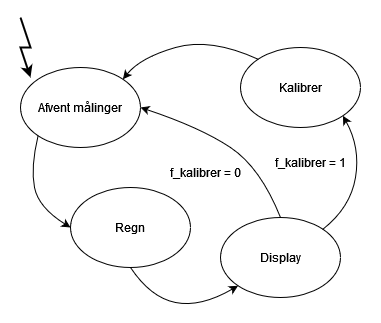

The diagram above was exported from draw.io. Its source (the exported page's mxGraphModel, read from the mxfile embedded in the PNG):
<mxGraphModel dx="1422" dy="765" grid="1" gridSize="10" guides="1" tooltips="1" connect="1" arrows="1" fold="1" page="1" pageScale="1" pageWidth="1169" pageHeight="827" math="0" shadow="0">
  <root>
    <mxCell id="0" />
    <mxCell id="1" parent="0" />
    <mxCell id="2_D2CasYSpANhscNkhW9-2" value="start" style="rounded=1;whiteSpace=wrap;html=1;" vertex="1" parent="1">
      <mxGeometry x="285" y="50" width="50" height="30" as="geometry" />
    </mxCell>
    <mxCell id="2_D2CasYSpANhscNkhW9-3" value="&lt;div&gt;Initialiser&lt;/div&gt;&lt;div&gt;globale variable&lt;/div&gt;&lt;div&gt;og drivere&lt;br&gt;&lt;/div&gt;" style="rounded=0;whiteSpace=wrap;html=1;" vertex="1" parent="1">
      <mxGeometry x="250" y="120" width="120" height="60" as="geometry" />
    </mxCell>
    <mxCell id="2_D2CasYSpANhscNkhW9-4" value="&lt;div&gt;Main&lt;/div&gt;&lt;div&gt;While()&lt;br&gt;&lt;/div&gt;" style="rounded=0;whiteSpace=wrap;html=1;" vertex="1" parent="1">
      <mxGeometry x="250" y="220" width="120" height="60" as="geometry" />
    </mxCell>
    <mxCell id="2_D2CasYSpANhscNkhW9-5" value="" style="endArrow=classic;html=1;rounded=0;exitX=0.5;exitY=1;exitDx=0;exitDy=0;entryX=0.5;entryY=0;entryDx=0;entryDy=0;" edge="1" parent="1" source="2_D2CasYSpANhscNkhW9-2" target="2_D2CasYSpANhscNkhW9-3">
      <mxGeometry width="50" height="50" relative="1" as="geometry">
        <mxPoint x="405" y="210" as="sourcePoint" />
        <mxPoint x="455" y="160" as="targetPoint" />
      </mxGeometry>
    </mxCell>
    <mxCell id="2_D2CasYSpANhscNkhW9-6" value="" style="endArrow=classic;html=1;rounded=0;exitX=0.5;exitY=1;exitDx=0;exitDy=0;" edge="1" parent="1" source="2_D2CasYSpANhscNkhW9-3" target="2_D2CasYSpANhscNkhW9-4">
      <mxGeometry width="50" height="50" relative="1" as="geometry">
        <mxPoint x="405" y="210" as="sourcePoint" />
        <mxPoint x="455" y="160" as="targetPoint" />
      </mxGeometry>
    </mxCell>
    <mxCell id="2_D2CasYSpANhscNkhW9-7" value="Afvent måling" style="rounded=1;whiteSpace=wrap;html=1;" vertex="1" parent="1">
      <mxGeometry x="345" y="414" width="120" height="60" as="geometry" />
    </mxCell>
    <mxCell id="2_D2CasYSpANhscNkhW9-8" value="Regn" style="rounded=1;whiteSpace=wrap;html=1;" vertex="1" parent="1">
      <mxGeometry x="345" y="480" width="120" height="60" as="geometry" />
    </mxCell>
    <mxCell id="2_D2CasYSpANhscNkhW9-9" value="&lt;div&gt;Tilstandsmaskine&lt;/div&gt;&lt;div&gt;(switch-case)&lt;br&gt;&lt;/div&gt;" style="rounded=0;whiteSpace=wrap;html=1;" vertex="1" parent="1">
      <mxGeometry x="250" y="320" width="120" height="60" as="geometry" />
    </mxCell>
    <mxCell id="2_D2CasYSpANhscNkhW9-10" value="" style="endArrow=classic;html=1;rounded=0;exitX=0.5;exitY=1;exitDx=0;exitDy=0;entryX=0;entryY=0.5;entryDx=0;entryDy=0;" edge="1" parent="1" source="2_D2CasYSpANhscNkhW9-9" target="2_D2CasYSpANhscNkhW9-7">
      <mxGeometry width="50" height="50" relative="1" as="geometry">
        <mxPoint x="405" y="450" as="sourcePoint" />
        <mxPoint x="455" y="400" as="targetPoint" />
        <Array as="points">
          <mxPoint x="310" y="444" />
        </Array>
      </mxGeometry>
    </mxCell>
    <mxCell id="2_D2CasYSpANhscNkhW9-11" value="" style="endArrow=classic;html=1;rounded=0;entryX=0;entryY=0.5;entryDx=0;entryDy=0;exitX=0.5;exitY=1;exitDx=0;exitDy=0;" edge="1" parent="1" source="2_D2CasYSpANhscNkhW9-9" target="2_D2CasYSpANhscNkhW9-8">
      <mxGeometry width="50" height="50" relative="1" as="geometry">
        <mxPoint x="305" y="450" as="sourcePoint" />
        <mxPoint x="455" y="400" as="targetPoint" />
        <Array as="points">
          <mxPoint x="310" y="510" />
        </Array>
      </mxGeometry>
    </mxCell>
    <mxCell id="2_D2CasYSpANhscNkhW9-12" value="Display" style="rounded=1;whiteSpace=wrap;html=1;" vertex="1" parent="1">
      <mxGeometry x="345" y="550" width="120" height="60" as="geometry" />
    </mxCell>
    <mxCell id="2_D2CasYSpANhscNkhW9-13" value="Kalibrer" style="rounded=1;whiteSpace=wrap;html=1;" vertex="1" parent="1">
      <mxGeometry x="345" y="620" width="120" height="60" as="geometry" />
    </mxCell>
    <mxCell id="2_D2CasYSpANhscNkhW9-16" value="" style="endArrow=classic;html=1;rounded=0;entryX=0;entryY=0.5;entryDx=0;entryDy=0;exitX=0.5;exitY=1;exitDx=0;exitDy=0;" edge="1" parent="1" source="2_D2CasYSpANhscNkhW9-9" target="2_D2CasYSpANhscNkhW9-13">
      <mxGeometry width="50" height="50" relative="1" as="geometry">
        <mxPoint x="405" y="540" as="sourcePoint" />
        <mxPoint x="455" y="490" as="targetPoint" />
        <Array as="points">
          <mxPoint x="310" y="650" />
        </Array>
      </mxGeometry>
    </mxCell>
    <mxCell id="2_D2CasYSpANhscNkhW9-17" value="" style="endArrow=classic;html=1;rounded=0;exitX=0.5;exitY=1;exitDx=0;exitDy=0;entryX=0;entryY=0.5;entryDx=0;entryDy=0;" edge="1" parent="1" source="2_D2CasYSpANhscNkhW9-9" target="2_D2CasYSpANhscNkhW9-12">
      <mxGeometry width="50" height="50" relative="1" as="geometry">
        <mxPoint x="405" y="540" as="sourcePoint" />
        <mxPoint x="455" y="490" as="targetPoint" />
        <Array as="points">
          <mxPoint x="310" y="580" />
        </Array>
      </mxGeometry>
    </mxCell>
    <mxCell id="2_D2CasYSpANhscNkhW9-18" value="" style="endArrow=classic;html=1;rounded=0;entryX=1;entryY=0.5;entryDx=0;entryDy=0;exitX=1;exitY=0.5;exitDx=0;exitDy=0;" edge="1" parent="1" source="2_D2CasYSpANhscNkhW9-13" target="2_D2CasYSpANhscNkhW9-9">
      <mxGeometry width="50" height="50" relative="1" as="geometry">
        <mxPoint x="485" y="350" as="sourcePoint" />
        <mxPoint x="455" y="490" as="targetPoint" />
        <Array as="points">
          <mxPoint x="495" y="650" />
          <mxPoint x="495" y="350" />
        </Array>
      </mxGeometry>
    </mxCell>
    <mxCell id="2_D2CasYSpANhscNkhW9-19" value="" style="endArrow=none;html=1;rounded=0;exitX=1;exitY=0.5;exitDx=0;exitDy=0;" edge="1" parent="1" source="2_D2CasYSpANhscNkhW9-7">
      <mxGeometry width="50" height="50" relative="1" as="geometry">
        <mxPoint x="405" y="540" as="sourcePoint" />
        <mxPoint x="495" y="444" as="targetPoint" />
      </mxGeometry>
    </mxCell>
    <mxCell id="2_D2CasYSpANhscNkhW9-20" value="" style="endArrow=none;html=1;rounded=0;exitX=1;exitY=0.5;exitDx=0;exitDy=0;" edge="1" parent="1" source="2_D2CasYSpANhscNkhW9-8">
      <mxGeometry width="50" height="50" relative="1" as="geometry">
        <mxPoint x="405" y="540" as="sourcePoint" />
        <mxPoint x="495" y="510" as="targetPoint" />
      </mxGeometry>
    </mxCell>
    <mxCell id="2_D2CasYSpANhscNkhW9-21" value="" style="endArrow=none;html=1;rounded=0;exitX=1;exitY=0.5;exitDx=0;exitDy=0;" edge="1" parent="1" source="2_D2CasYSpANhscNkhW9-12">
      <mxGeometry width="50" height="50" relative="1" as="geometry">
        <mxPoint x="405" y="540" as="sourcePoint" />
        <mxPoint x="495" y="580" as="targetPoint" />
      </mxGeometry>
    </mxCell>
    <mxCell id="2_D2CasYSpANhscNkhW9-22" value="" style="endArrow=classic;html=1;rounded=0;entryX=0.5;entryY=0;entryDx=0;entryDy=0;exitX=0.5;exitY=1;exitDx=0;exitDy=0;" edge="1" parent="1" source="2_D2CasYSpANhscNkhW9-4" target="2_D2CasYSpANhscNkhW9-9">
      <mxGeometry width="50" height="50" relative="1" as="geometry">
        <mxPoint x="405" y="450" as="sourcePoint" />
        <mxPoint x="455" y="400" as="targetPoint" />
      </mxGeometry>
    </mxCell>
    <mxCell id="2_D2CasYSpANhscNkhW9-23" value="Afvent målinger" style="ellipse;whiteSpace=wrap;html=1;" vertex="1" parent="1">
      <mxGeometry x="640" y="120" width="120" height="80" as="geometry" />
    </mxCell>
    <mxCell id="2_D2CasYSpANhscNkhW9-24" value="Regn" style="ellipse;whiteSpace=wrap;html=1;" vertex="1" parent="1">
      <mxGeometry x="690" y="240" width="120" height="80" as="geometry" />
    </mxCell>
    <mxCell id="2_D2CasYSpANhscNkhW9-25" value="Display" style="ellipse;whiteSpace=wrap;html=1;" vertex="1" parent="1">
      <mxGeometry x="840" y="270" width="120" height="80" as="geometry" />
    </mxCell>
    <mxCell id="2_D2CasYSpANhscNkhW9-26" value="Kalibrer" style="ellipse;whiteSpace=wrap;html=1;" vertex="1" parent="1">
      <mxGeometry x="860" y="100" width="120" height="80" as="geometry" />
    </mxCell>
    <mxCell id="2_D2CasYSpANhscNkhW9-27" value="" style="curved=1;endArrow=classic;html=1;rounded=0;entryX=0;entryY=0.5;entryDx=0;entryDy=0;exitX=0;exitY=1;exitDx=0;exitDy=0;" edge="1" parent="1" source="2_D2CasYSpANhscNkhW9-23" target="2_D2CasYSpANhscNkhW9-24">
      <mxGeometry width="50" height="50" relative="1" as="geometry">
        <mxPoint x="660" y="190" as="sourcePoint" />
        <mxPoint x="700" y="320" as="targetPoint" />
        <Array as="points">
          <mxPoint x="650" y="220" />
          <mxPoint x="658" y="260" />
        </Array>
      </mxGeometry>
    </mxCell>
    <mxCell id="2_D2CasYSpANhscNkhW9-28" value="" style="curved=1;endArrow=classic;html=1;rounded=0;entryX=0;entryY=1;entryDx=0;entryDy=0;exitX=0.5;exitY=1;exitDx=0;exitDy=0;" edge="1" parent="1" source="2_D2CasYSpANhscNkhW9-24" target="2_D2CasYSpANhscNkhW9-25">
      <mxGeometry width="50" height="50" relative="1" as="geometry">
        <mxPoint x="750" y="390" as="sourcePoint" />
        <mxPoint x="800" y="340" as="targetPoint" />
        <Array as="points">
          <mxPoint x="770" y="350" />
          <mxPoint x="820" y="360" />
        </Array>
      </mxGeometry>
    </mxCell>
    <mxCell id="2_D2CasYSpANhscNkhW9-29" value="" style="curved=1;endArrow=classic;html=1;rounded=0;entryX=1;entryY=0.5;entryDx=0;entryDy=0;exitX=0.5;exitY=0;exitDx=0;exitDy=0;" edge="1" parent="1" source="2_D2CasYSpANhscNkhW9-25" target="2_D2CasYSpANhscNkhW9-23">
      <mxGeometry width="50" height="50" relative="1" as="geometry">
        <mxPoint x="750" y="390" as="sourcePoint" />
        <mxPoint x="800" y="340" as="targetPoint" />
        <Array as="points">
          <mxPoint x="880" y="220" />
          <mxPoint x="820" y="180" />
        </Array>
      </mxGeometry>
    </mxCell>
    <mxCell id="2_D2CasYSpANhscNkhW9-30" value="" style="curved=1;endArrow=classic;html=1;rounded=0;entryX=1;entryY=0;entryDx=0;entryDy=0;exitX=0;exitY=0;exitDx=0;exitDy=0;" edge="1" parent="1" source="2_D2CasYSpANhscNkhW9-26" target="2_D2CasYSpANhscNkhW9-23">
      <mxGeometry width="50" height="50" relative="1" as="geometry">
        <mxPoint x="750" y="390" as="sourcePoint" />
        <mxPoint x="800" y="340" as="targetPoint" />
        <Array as="points">
          <mxPoint x="830" y="90" />
          <mxPoint x="760" y="110" />
        </Array>
      </mxGeometry>
    </mxCell>
    <mxCell id="2_D2CasYSpANhscNkhW9-31" value="" style="curved=1;endArrow=classic;html=1;rounded=0;entryX=1;entryY=1;entryDx=0;entryDy=0;exitX=1;exitY=0;exitDx=0;exitDy=0;" edge="1" parent="1" source="2_D2CasYSpANhscNkhW9-25" target="2_D2CasYSpANhscNkhW9-26">
      <mxGeometry width="50" height="50" relative="1" as="geometry">
        <mxPoint x="750" y="390" as="sourcePoint" />
        <mxPoint x="800" y="340" as="targetPoint" />
        <Array as="points">
          <mxPoint x="970" y="260" />
          <mxPoint x="980" y="200" />
        </Array>
      </mxGeometry>
    </mxCell>
    <mxCell id="2_D2CasYSpANhscNkhW9-32" value="" style="endArrow=classic;html=1;rounded=0;strokeWidth=2;" edge="1" parent="1">
      <mxGeometry width="50" height="50" relative="1" as="geometry">
        <mxPoint x="640" y="70" as="sourcePoint" />
        <mxPoint x="650" y="130" as="targetPoint" />
        <Array as="points">
          <mxPoint x="650" y="100" />
          <mxPoint x="640" y="100" />
        </Array>
      </mxGeometry>
    </mxCell>
    <mxCell id="2_D2CasYSpANhscNkhW9-33" value="f_kalibrer = 1" style="text;html=1;strokeColor=none;fillColor=none;align=center;verticalAlign=middle;whiteSpace=wrap;rounded=0;" vertex="1" parent="1">
      <mxGeometry x="880" y="200" width="100" height="30" as="geometry" />
    </mxCell>
    <mxCell id="2_D2CasYSpANhscNkhW9-34" value="f_kalibrer = 0" style="text;html=1;strokeColor=none;fillColor=none;align=center;verticalAlign=middle;whiteSpace=wrap;rounded=0;" vertex="1" parent="1">
      <mxGeometry x="780" y="210" width="90" height="30" as="geometry" />
    </mxCell>
  </root>
</mxGraphModel>